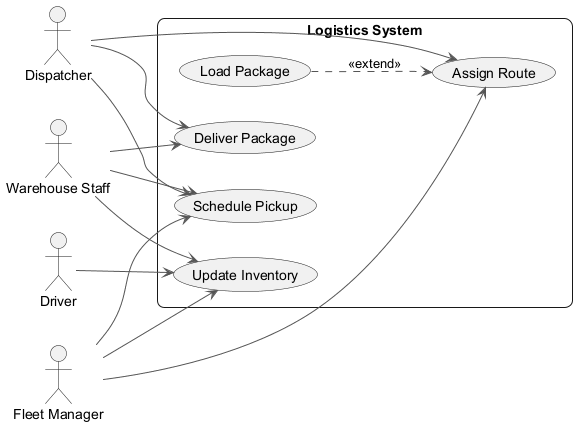

The diagram above was rendered by PlantUML. Its source (embedded in the PNG):
@startuml
skinparam backgroundColor #FFFFFF
skinparam roundCorner 15
skinparam ArrowColor #555555
left to right direction
actor "Warehouse Staff" as WS
actor "Fleet Manager" as FM
actor "Dispatcher" as D
actor "Driver" as D1
rectangle "Logistics System" {
  usecase "Load Package" as UC_LoadPackage
  usecase "Deliver Package" as UC_DeliverPackage
  usecase "Schedule Pickup" as UC_SchedulePickup
  usecase "Update Inventory" as UC_UpdateInventory
  usecase "Assign Route" as UC_AssignRoute
}
WS --> UC_DeliverPackage
WS --> UC_SchedulePickup
WS --> UC_UpdateInventory
FM --> UC_SchedulePickup
FM --> UC_UpdateInventory
FM --> UC_AssignRoute
D --> UC_SchedulePickup
D --> UC_AssignRoute
D --> UC_DeliverPackage
D1 --> UC_UpdateInventory
UC_LoadPackage ..> UC_AssignRoute : <<extend>>
@enduml